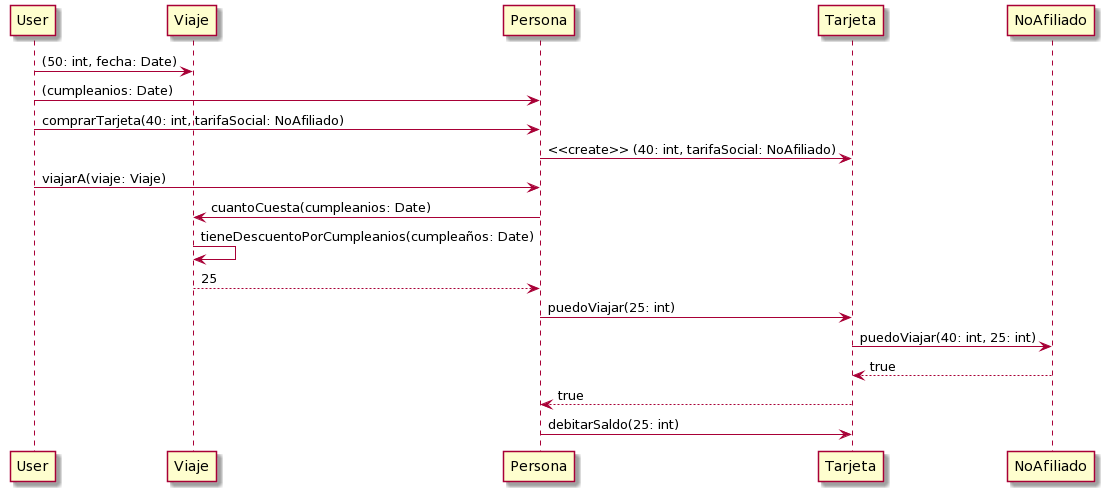

The diagram above was rendered by PlantUML. Its source (embedded in the PNG):
@startuml
User -> Viaje: (50: int, fecha: Date)

User -> Persona: (cumpleanios: Date)

User -> Persona: comprarTarjeta(40: int, tarifaSocial: NoAfiliado)

Persona -> Tarjeta: <<create>> (40: int, tarifaSocial: NoAfiliado)

User -> Persona: viajarA(viaje: Viaje)

Persona -> Viaje: cuantoCuesta(cumpleanios: Date)

Viaje -> Viaje: tieneDescuentoPorCumpleanios(cumpleaños: Date)

Viaje --> Persona: 25

Persona -> Tarjeta: puedoViajar(25: int)

Tarjeta -> NoAfiliado : puedoViajar(40: int, 25: int)
NoAfiliado --> Tarjeta : true
Tarjeta --> Persona: true

Persona -> Tarjeta: debitarSaldo(25: int)
@enduml